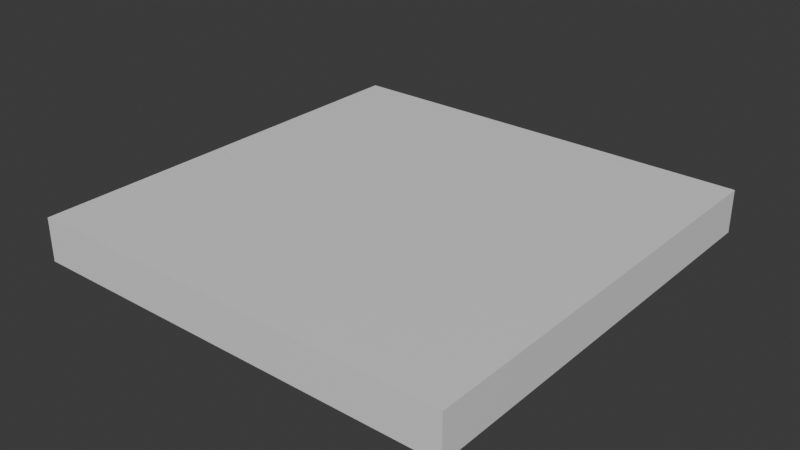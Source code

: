 # Source: AdjustableRoof-Thick.blend  (saved by Blender 4.0.36; exported with 4.5.12 LTS)
import bpy
from mathutils import Matrix  # noqa: F401  (used for matrix-valued properties, if any)

bpy.ops.wm.read_factory_settings(use_empty=True)
scene = bpy.context.scene
scene.name = 'Scene'

# ---- collections
col_collection = bpy.data.collections.new('Collection'); scene.collection.children.link(col_collection)

# ---- materials (node trees are filled in below, after node groups)
mat_material = bpy.data.materials.new('Material')
mat_material.alpha_threshold = 0.0
mat_material.use_transparent_shadow = False
mat_material.roughness = 0.5
mat_material.line_color = (0.0, 0.0, 0.0, 1.0)

# ---- material node trees
mat_material.use_nodes = True; mat_material.node_tree.nodes.clear()
_N = mat_material.node_tree.nodes; _L = mat_material.node_tree.links
n0 = _N.new('ShaderNodeOutputMaterial'); n0.name = 'Material Output'; n0.location = (300, 300)
n1 = _N.new('ShaderNodeBsdfPrincipled'); n1.name = 'Principled BSDF'; n1.location = (10, 300)
n1.inputs[3].default_value = 1.45
_L.new(n1.outputs[0], n0.inputs[0])
n0.is_active_output = True

# ---- world
world_world = bpy.data.worlds.new('World'); scene.world = world_world
world_world.use_nodes = True; world_world.node_tree.nodes.clear()
_N = world_world.node_tree.nodes; _L = world_world.node_tree.links
n0 = _N.new('ShaderNodeOutputWorld'); n0.name = 'World Output'; n0.location = (300, 300)
n1 = _N.new('ShaderNodeBackground'); n1.name = 'Background'; n1.location = (10, 300)
n1.inputs[0].default_value = (0.05088, 0.05088, 0.05088, 1.0)
_L.new(n1.outputs[0], n0.inputs[0])
n0.is_active_output = True
world_world.color = (0.05088, 0.05088, 0.05088)
world_world.use_sun_shadow = False
world_world.sun_shadow_jitter_overblur = 0.0

# ---- meshes
me_cube = bpy.data.meshes.new('Cube')
me_cube.from_pydata([(0.0, 3.0, 1.0), (0.0, 3.0, -8.742e-08), (0.0, 2.9, 1.0), (0.0, 2.9, -1.268e-07), (-1.0, 3.0, 1.0), (-1.0, 3.0, -8.742e-08), (-1.0, 2.9, 1.0), (-1.0, 2.9, -1.268e-07)], [], [(0, 4, 6, 2), (3, 2, 6, 7), (7, 6, 4, 5), (5, 1, 3, 7), (1, 0, 2, 3), (5, 4, 0, 1)])
_uv = me_cube.uv_layers.new(name='UVMap')
_uv.uv.foreach_set('vector', [0.625, 0.5, 0.875, 0.5, 0.875, 0.75, 0.625, 0.75, 0.375, 0.75, 0.625, 0.75, 0.625, 1.0, 0.375, 1.0, 0.375, 0.0, 0.625, 0.0, 0.625, 0.25, 0.375, 0.25, 0.125, 0.5, 0.375, 0.5, 0.375, 0.75, 0.125, 0.75, 0.375, 0.5, 0.625, 0.5, 0.625, 0.75, 0.375, 0.75, 0.375, 0.25, 0.625, 0.25, 0.625, 0.5, 0.375, 0.5])
me_cube.materials.append(mat_material)
me_cube.use_mirror_vertex_groups = False
me_cube.update()

# ---- objects
ob_cube = bpy.data.objects.new('Cube', me_cube)

# ---- transforms, parenting, visibility, modifiers, constraints
ob_cube.location = (0.0, 0.0, 0.0)
ob_cube.rotation_euler = (1.571, 0.0, 0.0)
ob_cube.lock_rotations_4d = False
ob_cube.empty_display_type = 'ARROWS'
ob_cube.lineart.crease_threshold = 0.0

# ---- collection membership
col_collection.objects.link(ob_cube)

# ---- scene / render settings (as saved in the file)
scene.frame_start = 1; scene.frame_end = 250; scene.frame_set(1)
scene.render.engine = 'BLENDER_EEVEE_NEXT'
scene.cycles.sampling_pattern = 'TABULATED_SOBOL'
bpy.context.view_layer.update()

# ---- added for rendering (the .blend has no active camera and no usable light): camera, sun
cam_auto = bpy.data.cameras.new('AutoCamera')
cam_auto.lens = 50.0
cam_auto.sensor_width = 36.0
cam_auto.clip_end = 1000.0
ob_auto_camera = bpy.data.objects.new('AutoCamera', cam_auto)
scene.collection.objects.link(ob_auto_camera)
ob_auto_camera.location = (0.811732, -2.07408, 3.99939)
ob_auto_camera.rotation_euler = (1.09748, -7.21219e-08, 0.694738)
scene.camera = ob_auto_camera
light_auto_sun = bpy.data.lights.new('AutoSun', 'SUN')
light_auto_sun.energy = 3.0
light_auto_sun.angle = 0.0523599
ob_auto_sun = bpy.data.objects.new('AutoSun', light_auto_sun)
scene.collection.objects.link(ob_auto_sun)
ob_auto_sun.rotation_euler = (0.872665, 0.174533, 0.523599)
bpy.context.view_layer.update()
